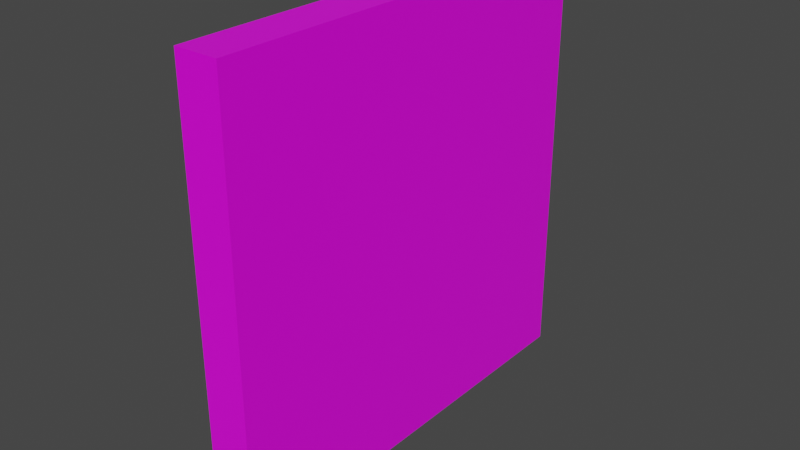 # Source: straight.blend  (saved by Blender 2.80.75; exported with 4.5.12 LTS)
import bpy
from mathutils import Matrix  # noqa: F401  (used for matrix-valued properties, if any)

bpy.ops.wm.read_factory_settings(use_empty=True)
scene = bpy.context.scene
scene.name = 'Scene'

# ---- collections
col_collection = bpy.data.collections.new('Collection'); scene.collection.children.link(col_collection)

# ---- images (referenced by path relative to the original .blend; pixels are not part of the script)
import os
ASSET_DIR = os.environ.get("B2B_ASSET_DIR", "")  # directory of the original .blend (textures are referenced by path, not embedded)
HERE = os.path.dirname(os.path.abspath(__file__))  # packed textures are extracted next to this script under _unpacked/

def load_image(name, relpath, width, height, colorspace="sRGB"):
    """Load a texture the original file referenced (path relative to the .blend, or extracted next to this script)."""
    p = next((c for c in (os.path.join(HERE, relpath), os.path.join(ASSET_DIR, relpath)) if relpath and os.path.exists(c)), "")
    if p:
        img = bpy.data.images.load(p, check_existing=True)
        img.name = name
    else:  # same state as the original file: an image datablock whose file is absent (Cycles renders it pink)
        img = bpy.data.images.new(name, width, height)
        img.source = "FILE"
        img.filepath = "//" + (relpath or name)
    img.colorspace_settings.name = colorspace
    return img
img_palette_png = load_image('palette.png', 'palette.png', 1024, 1024, 'sRGB')

# ---- materials (node trees are filled in below, after node groups)
mat_material = bpy.data.materials.new('Material')
mat_material.alpha_threshold = 0.0
mat_material.use_transparent_shadow = False
mat_material.line_color = (0.0, 0.0, 0.0, 1.0)

# ---- material node trees
mat_material.use_nodes = True; mat_material.node_tree.nodes.clear()
_N = mat_material.node_tree.nodes; _L = mat_material.node_tree.links
n0 = _N.new('ShaderNodeOutputMaterial'); n0.name = 'Material Output'; n0.location = (300, 300)
n1 = _N.new('ShaderNodeBsdfPrincipled'); n1.name = 'Principled BSDF'; n1.location = (10, 300)
n1.distribution = 'GGX'
n1.subsurface_method = 'BURLEY'
n1.inputs[2].default_value = 0.4
n1.inputs[3].default_value = 1.45
n1.inputs[27].default_value = (0.0, 0.0, 0.0, 1.0)
n1.inputs[28].default_value = 1.0
n2 = _N.new('ShaderNodeTexImage'); n2.name = 'Image Texture'; n2.location = (-307, 294)
n2.image = img_palette_png
n2.interpolation = 'Closest'
_L.new(n1.outputs[0], n0.inputs[0])
_L.new(n2.outputs[0], n1.inputs[0])
n0.is_active_output = True

# ---- world
world_world = bpy.data.worlds.new('World'); scene.world = world_world
world_world.use_nodes = True; world_world.node_tree.nodes.clear()
_N = world_world.node_tree.nodes; _L = world_world.node_tree.links
n0 = _N.new('ShaderNodeOutputWorld'); n0.name = 'World Output'; n0.location = (300, 300)
n1 = _N.new('ShaderNodeBackground'); n1.name = 'Background'; n1.location = (10, 300)
n1.inputs[0].default_value = (0.05088, 0.05088, 0.05088, 1.0)
_L.new(n1.outputs[0], n0.inputs[0])
n0.is_active_output = True
world_world.color = (0.05088, 0.05088, 0.05088)
world_world.use_sun_shadow = False
world_world.sun_shadow_jitter_overblur = 0.0

# ---- meshes
me_cube = bpy.data.meshes.new('Cube')
me_cube.from_pydata([(-1.0, 1.0, 1.0), (-1.0, 1.0, -1.0), (-1.0, -1.0, 1.0), (-1.0, -1.0, -1.0), (-0.8, 1.0, -1.0), (-0.8, -1.0, 1.0), (-0.8, -1.0, -1.0), (-0.8, 1.0, 1.0)], [], [(7, 0, 2, 5), (6, 5, 2, 3), (3, 2, 0, 1), (1, 0, 7, 4), (1, 4, 6, 3), (4, 7, 5, 6)])
_uv = me_cube.uv_layers.new(name='UVMap')
_uv.uv.foreach_set('vector', [0.75, 0.25, 0.75, 0.25, 0.75, 0.25, 0.75, 0.25, 0.25, 0.25, 0.25, 0.25, 0.25, 0.25, 0.25, 0.25, 0.25, 0.25, 0.25, 0.25, 0.25, 0.25, 0.25, 0.25, 0.25, 0.25, 0.25, 0.25, 0.25, 0.25, 0.25, 0.25, 0.25, 0.25, 0.25, 0.25, 0.25, 0.25, 0.25, 0.25, 0.25, 0.25, 0.25, 0.25, 0.25, 0.25, 0.25, 0.25])
_ca = me_cube.color_attributes.new('color', 'BYTE_COLOR', 'CORNER')
_ca.data.foreach_set('color', [0.03955, 0.0999, 0.2232, 1.0, 0.03955, 0.0999, 0.2232, 1.0, 0.03955, 0.0999, 0.2232, 1.0, 0.03955, 0.0999, 0.2232, 1.0, 0.03955, 0.0999, 0.2232, 1.0, 0.03955, 0.0999, 0.2232, 1.0, 0.03955, 0.0999, 0.2232, 1.0, 0.03955, 0.0999, 0.2232, 1.0, 0.03955, 0.0999, 0.2232, 1.0, 0.03955, 0.0999, 0.2232, 1.0, 0.03955, 0.0999, 0.2232, 1.0, 0.03955, 0.0999, 0.2232, 1.0, 0.03955, 0.0999, 0.2232, 1.0, 0.03955, 0.0999, 0.2232, 1.0, 0.03955, 0.0999, 0.2232, 1.0, 0.03955, 0.0999, 0.2232, 1.0, 0.03955, 0.0999, 0.2232, 1.0, 0.03955, 0.0999, 0.2232, 1.0, 0.03955, 0.0999, 0.2232, 1.0, 0.03955, 0.0999, 0.2232, 1.0, 0.03955, 0.0999, 0.2232, 1.0, 0.03955, 0.0999, 0.2232, 1.0, 0.03955, 0.0999, 0.2232, 1.0, 0.03955, 0.0999, 0.2232, 1.0])
me_cube.materials.append(mat_material)
me_cube.use_remesh_preserve_volume = False
me_cube.use_remesh_preserve_attributes = False
me_cube.use_mirror_vertex_groups = False
me_cube.update()

# ---- objects
ob_cube = bpy.data.objects.new('Cube', me_cube)

# ---- transforms, parenting, visibility, modifiers, constraints
ob_cube.location = (0.0, 0.0, 0.0)
ob_cube.scale = (0.5, 0.5, 0.5)
ob_cube.lock_rotations_4d = False
ob_cube.empty_display_type = 'ARROWS'
ob_cube.lineart.crease_threshold = 0.0

# ---- collection membership
col_collection.objects.link(ob_cube)

# ---- scene / render settings (as saved in the file)
scene.frame_start = 1; scene.frame_end = 250; scene.frame_set(1)
scene.render.engine = 'BLENDER_EEVEE_NEXT'
scene.cycles.use_denoising = False
scene.cycles.samples = 128
scene.cycles.sampling_pattern = 'TABULATED_SOBOL'
scene.cycles.use_adaptive_sampling = False
scene.cycles.use_light_tree = False
scene.view_settings.view_transform = 'Filmic'
bpy.context.view_layer.update()

# ---- added for rendering (the .blend has no active camera and no usable light): camera, sun
cam_auto = bpy.data.cameras.new('AutoCamera')
cam_auto.lens = 50.0
cam_auto.sensor_width = 36.0
cam_auto.clip_end = 1000.0
ob_auto_camera = bpy.data.objects.new('AutoCamera', cam_auto)
scene.collection.objects.link(ob_auto_camera)
ob_auto_camera.location = (0.861732, -1.57408, 1.04939)
ob_auto_camera.rotation_euler = (1.09748, -7.21219e-08, 0.694738)
scene.camera = ob_auto_camera
light_auto_sun = bpy.data.lights.new('AutoSun', 'SUN')
light_auto_sun.energy = 3.0
light_auto_sun.angle = 0.0523599
ob_auto_sun = bpy.data.objects.new('AutoSun', light_auto_sun)
scene.collection.objects.link(ob_auto_sun)
ob_auto_sun.rotation_euler = (0.872665, 0.174533, 0.523599)
bpy.context.view_layer.update()
